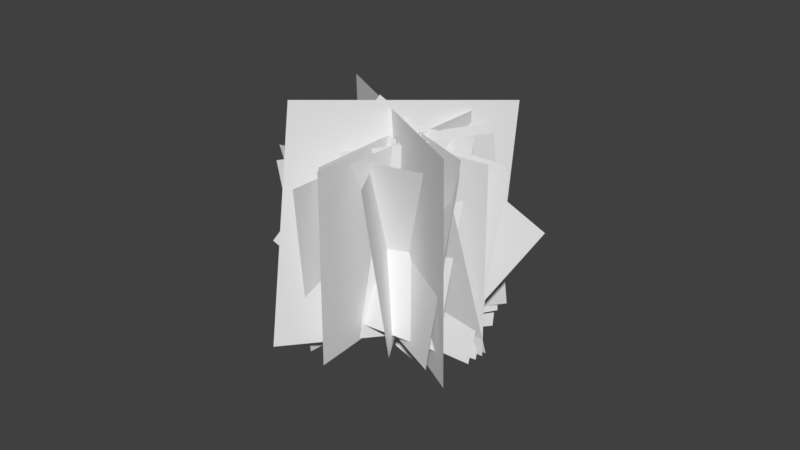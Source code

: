# Source: bush02.blend  (saved by Blender 2.79.0; exported with 4.5.12 LTS)
import bpy
from mathutils import Matrix  # noqa: F401  (used for matrix-valued properties, if any)

bpy.ops.wm.read_factory_settings(use_empty=True)
scene = bpy.context.scene
scene.name = 'Scene'

# ---- collections
col_collection_1 = bpy.data.collections.new('Collection 1'); scene.collection.children.link(col_collection_1)

# ---- materials (node trees are filled in below, after node groups)
mat_material = bpy.data.materials.new('Material')
mat_material.alpha_threshold = 0.0
mat_material.use_transparent_shadow = False
mat_material.roughness = 0.5

# ---- material node trees

# ---- world
world_world = bpy.data.worlds.new('World'); scene.world = world_world
world_world.color = (0.05088, 0.05088, 0.05088)
world_world.use_sun_shadow = False
world_world.sun_shadow_jitter_overblur = 0.0
world_world.cycles.sampling_method = 'MANUAL'

# ---- meshes
me_plane_021 = bpy.data.meshes.new('Plane.021')
me_plane_021.from_pydata([(1.007, -0.9933, 0.000889), (0.9933, 1.007, -2.975e-06), (-0.9933, -1.007, 2.975e-06), (-1.007, 0.9933, -0.000889), (0.8164, 0.8205, -0.7124), (1.162, -0.4997, 0.7497), (-1.153, 0.5773, -0.4667), (-0.8081, -0.7429, 0.9954), (1.399, -0.0729, -0.3859), (0.2183, 1.277, 0.4992), (-0.1245, -1.367, -0.444), (-1.305, -0.0172, 0.4411), (1.095, -0.895, 0.01747), (0.8572, 1.04, -0.4278), (-0.8572, -1.04, 0.4278), (-1.095, 0.895, -0.01747), (0.8521, 1.074, 0.3472), (1.05, -0.5948, -0.7372), (-1.05, 0.5948, 0.7372), (-0.8521, -1.074, -0.3472), (1.116, 0.4685, 0.946), (0.9098, -0.2554, -1.224), (-1.147, 0.2139, 1.246), (-1.353, -0.51, -0.9242), (0.6524, -0.238, -1.008), (0.856, 1.206, 0.3603), (-1.051, -0.8224, -0.1382), (-0.8474, 0.6218, 1.23), (1.077, -0.5187, -0.7557), (0.8016, 1.098, 0.3884), (-0.8016, -1.098, -0.3884), (-1.077, 0.5187, 0.7557), (0.7261, 0.2143, -0.9253), (1.07, -0.06535, 0.7046), (-0.9258, 0.2337, -0.5731), (-0.5816, -0.04591, 1.057), (1.321, -0.8311, 0.05373), (0.5926, 1.289, -0.7145), (-0.8888, -1.341, 0.7417), (-1.617, 0.7793, -0.02652), (0.9717, 0.9016, 0.4928), (0.996, -0.66, -0.7566), (-0.996, 0.66, 0.7566), (-0.9717, -0.9016, -0.4928), (1.149, -0.3854, 0.6843), (0.7789, 0.8387, -0.8535), (-0.8162, -0.6456, 0.95), (-1.186, 0.5785, -0.5878), (0.9821, -0.6966, -0.7364), (1.161, 0.8405, 0.5307), (-1.009, -0.5142, -0.6771), (-0.8301, 1.023, 0.5899), (1.038, 0.5863, 0.6648), (0.7047, -0.1172, -1.177), (-0.8089, 0.04213, 1.207), (-1.142, -0.6613, -0.6357), (0.9504, 0.9965, -0.4287), (1.012, -0.6784, 0.6625), (-1.036, 0.8206, -0.5861), (-0.9737, -0.8544, 0.5051)], [], [(0, 1, 3, 2), (4, 5, 7, 6), (8, 9, 11, 10), (12, 13, 15, 14), (16, 17, 19, 18), (20, 21, 23, 22), (24, 25, 27, 26), (28, 29, 31, 30), (32, 33, 35, 34), (36, 37, 39, 38), (40, 41, 43, 42), (44, 45, 47, 46), (48, 49, 51, 50), (52, 53, 55, 54), (56, 57, 59, 58)])
_uv = me_plane_021.uv_layers.new(name='UVMap')
_uv.uv.foreach_set('vector', [0.0001, 9.998e-05, 0.9999, 9.998e-05, 0.9999, 0.9999, 9.998e-05, 0.9999, 0.0001, 9.998e-05, 0.9999, 9.998e-05, 0.9999, 0.9999, 9.998e-05, 0.9999, 0.0001, 9.998e-05, 0.9999, 9.998e-05, 0.9999, 0.9999, 9.998e-05, 0.9999, 0.0001, 9.998e-05, 0.9999, 9.998e-05, 0.9999, 0.9999, 9.998e-05, 0.9999, 0.0001, 9.998e-05, 0.9999, 9.998e-05, 0.9999, 0.9999, 9.998e-05, 0.9999, 0.0001, 9.998e-05, 0.9999, 9.998e-05, 0.9999, 0.9999, 9.998e-05, 0.9999, 0.0001, 9.998e-05, 0.9999, 9.998e-05, 0.9999, 0.9999, 9.998e-05, 0.9999, 0.0001, 9.998e-05, 0.9999, 9.998e-05, 0.9999, 0.9999, 9.998e-05, 0.9999, 0.0001, 9.998e-05, 0.9999, 9.998e-05, 0.9999, 0.9999, 9.998e-05, 0.9999, 0.0001, 9.998e-05, 0.9999, 9.998e-05, 0.9999, 0.9999, 9.998e-05, 0.9999, 0.0001, 9.998e-05, 0.9999, 9.998e-05, 0.9999, 0.9999, 9.998e-05, 0.9999, 0.0001, 9.998e-05, 0.9999, 9.998e-05, 0.9999, 0.9999, 9.998e-05, 0.9999, 0.0001, 9.998e-05, 0.9999, 9.998e-05, 0.9999, 0.9999, 9.998e-05, 0.9999, 0.0001, 9.998e-05, 0.9999, 9.998e-05, 0.9999, 0.9999, 9.998e-05, 0.9999, 0.0001, 9.998e-05, 0.9999, 9.998e-05, 0.9999, 0.9999, 9.998e-05, 0.9999])
me_plane_021.materials.append(mat_material)
me_plane_021.use_remesh_preserve_volume = False
me_plane_021.use_remesh_preserve_attributes = False
me_plane_021.use_mirror_vertex_groups = False
me_plane_021.update()

# ---- objects
ob_plane_005 = bpy.data.objects.new('Plane.005', me_plane_021)

# ---- transforms, parenting, visibility, modifiers, constraints
ob_plane_005.location = (0.04816, 0.002517, 0.8144)
ob_plane_005.rotation_euler = (-0.7787, 1.39, 7.811)
ob_plane_005.lineart.crease_threshold = 0.0

# ---- collection membership
col_collection_1.objects.link(ob_plane_005)

# ---- scene / render settings (as saved in the file)
scene.frame_start = 1; scene.frame_end = 250; scene.frame_set(1)
scene.render.engine = 'BLENDER_EEVEE_NEXT'
scene.render.resolution_percentage = 50
scene.render.dither_intensity = 0.0
scene.cycles.use_denoising = False
scene.cycles.samples = 128
scene.cycles.sampling_pattern = 'TABULATED_SOBOL'
scene.cycles.use_adaptive_sampling = False
scene.cycles.use_light_tree = False
scene.cycles.blur_glossy = 0.0
scene.cycles.sample_clamp_indirect = 0.0
scene.view_settings.view_transform = 'Standard'
bpy.context.view_layer.update()

# ---- added for rendering (the .blend has no active camera and no usable light): camera, sun
cam_auto = bpy.data.cameras.new('AutoCamera')
cam_auto.lens = 50.0
cam_auto.sensor_width = 36.0
cam_auto.clip_end = 1000.0
ob_auto_camera = bpy.data.objects.new('AutoCamera', cam_auto)
scene.collection.objects.link(ob_auto_camera)
ob_auto_camera.location = (6.14881, -7.2794, 5.79206)
ob_auto_camera.rotation_euler = (1.09748, -7.21219e-08, 0.694738)
scene.camera = ob_auto_camera
light_auto_sun = bpy.data.lights.new('AutoSun', 'SUN')
light_auto_sun.energy = 3.0
light_auto_sun.angle = 0.0523599
ob_auto_sun = bpy.data.objects.new('AutoSun', light_auto_sun)
scene.collection.objects.link(ob_auto_sun)
ob_auto_sun.rotation_euler = (0.872665, 0.174533, 0.523599)
bpy.context.view_layer.update()
